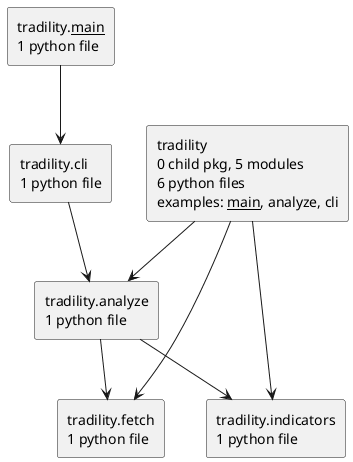

The diagram above was rendered by PlantUML. Its source (embedded in the PNG):
@startuml packages_tradility
set namespaceSeparator none
top to bottom direction
skinparam componentStyle rectangle
rectangle "tradility\n0 child pkg, 5 modules\n6 python files\nexamples: __main__, analyze, cli" as tradility
rectangle "tradility.__main__\n1 python file" as tradility.__main__
rectangle "tradility.analyze\n1 python file" as tradility.analyze
rectangle "tradility.cli\n1 python file" as tradility.cli
rectangle "tradility.fetch\n1 python file" as tradility.fetch
rectangle "tradility.indicators\n1 python file" as tradility.indicators
tradility --> tradility.analyze
tradility --> tradility.fetch
tradility --> tradility.indicators
tradility.__main__ --> tradility.cli
tradility.analyze --> tradility.fetch
tradility.analyze --> tradility.indicators
tradility.cli --> tradility.analyze
@enduml